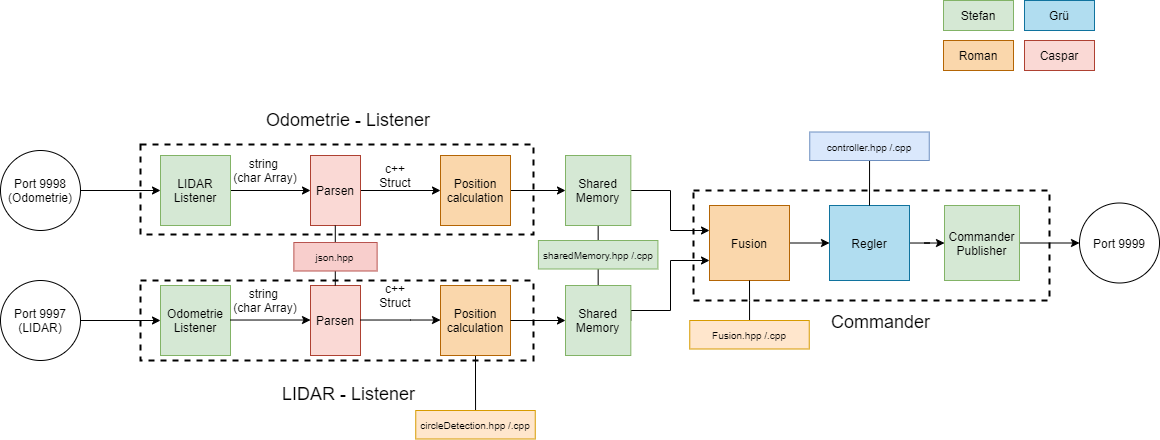

The diagram above was exported from draw.io. Its source (the exported page's mxGraphModel, read from the mxfile embedded in the PNG):
<mxGraphModel dx="442" dy="347" grid="1" gridSize="10" guides="1" tooltips="1" connect="1" arrows="1" fold="1" page="1" pageScale="1" pageWidth="1169" pageHeight="827" math="0" shadow="0">
  <root>
    <mxCell id="0" />
    <mxCell id="1" parent="0" />
    <mxCell id="U7dn3dIeGcwfmanp_iJW-79" value="" style="rounded=0;whiteSpace=wrap;html=1;strokeWidth=2;fontFamily=Times New Roman;fontSize=14;fillColor=none;dashed=1;" parent="1" vertex="1">
      <mxGeometry x="147" y="300" width="393" height="80" as="geometry" />
    </mxCell>
    <mxCell id="U7dn3dIeGcwfmanp_iJW-86" value="" style="rounded=0;whiteSpace=wrap;html=1;strokeWidth=2;fontFamily=Times New Roman;fontSize=14;fillColor=none;dashed=1;" parent="1" vertex="1">
      <mxGeometry x="700" y="210" width="356" height="110" as="geometry" />
    </mxCell>
    <mxCell id="uyP1jyfuUv3C0Ors2eKV-5" value="" style="edgeStyle=orthogonalEdgeStyle;rounded=0;orthogonalLoop=1;jettySize=auto;html=1;exitX=1;exitY=0.5;exitDx=0;exitDy=0;" parent="1" source="uyP1jyfuUv3C0Ors2eKV-1" target="U7dn3dIeGcwfmanp_iJW-7" edge="1">
      <mxGeometry relative="1" as="geometry">
        <Array as="points">
          <mxPoint x="677" y="210" />
          <mxPoint x="677" y="250" />
        </Array>
      </mxGeometry>
    </mxCell>
    <mxCell id="U7dn3dIeGcwfmanp_iJW-80" value="" style="rounded=0;whiteSpace=wrap;html=1;strokeWidth=2;fontFamily=Times New Roman;fontSize=14;fillColor=none;dashed=1;" parent="1" vertex="1">
      <mxGeometry x="147" y="164" width="393" height="90" as="geometry" />
    </mxCell>
    <mxCell id="U7dn3dIeGcwfmanp_iJW-1" value="&lt;div&gt;Port 9998&lt;br&gt;&lt;/div&gt;&lt;div&gt;(Odometrie)&lt;br&gt;&lt;/div&gt;" style="ellipse;whiteSpace=wrap;html=1;aspect=fixed;fillColor=none;" parent="1" vertex="1">
      <mxGeometry x="7" y="170" width="80" height="80" as="geometry" />
    </mxCell>
    <mxCell id="U7dn3dIeGcwfmanp_iJW-2" value="&lt;div&gt;Port 9997&lt;/div&gt;&lt;div&gt;(LIDAR)&lt;br&gt;&lt;/div&gt;" style="ellipse;whiteSpace=wrap;html=1;aspect=fixed;fillColor=none;" parent="1" vertex="1">
      <mxGeometry x="7" y="300" width="80" height="80" as="geometry" />
    </mxCell>
    <mxCell id="U7dn3dIeGcwfmanp_iJW-85" value="" style="edgeStyle=orthogonalEdgeStyle;rounded=0;orthogonalLoop=1;jettySize=auto;html=1;fontFamily=Times New Roman;fontSize=14;endArrow=classic;endFill=1;" parent="1" source="U7dn3dIeGcwfmanp_iJW-7" target="U7dn3dIeGcwfmanp_iJW-19" edge="1">
      <mxGeometry relative="1" as="geometry" />
    </mxCell>
    <mxCell id="U7dn3dIeGcwfmanp_iJW-7" value="Fusion" style="rounded=0;whiteSpace=wrap;html=1;fillColor=#fad7ac;strokeColor=#b46504;" parent="1" vertex="1">
      <mxGeometry x="716" y="225" width="80" height="75" as="geometry" />
    </mxCell>
    <mxCell id="U7dn3dIeGcwfmanp_iJW-53" value="" style="edgeStyle=orthogonalEdgeStyle;rounded=0;orthogonalLoop=1;jettySize=auto;html=1;fontFamily=Times New Roman;fontSize=14;endArrow=classic;endFill=1;entryX=0;entryY=0.5;entryDx=0;entryDy=0;" parent="1" source="U7dn3dIeGcwfmanp_iJW-15" target="U7dn3dIeGcwfmanp_iJW-30" edge="1">
      <mxGeometry relative="1" as="geometry" />
    </mxCell>
    <mxCell id="U7dn3dIeGcwfmanp_iJW-15" value="&lt;div&gt;LIDAR&lt;/div&gt;&lt;div&gt;Listener&lt;br&gt;&lt;/div&gt;" style="rounded=0;whiteSpace=wrap;html=1;fillColor=#d5e8d4;strokeColor=#82b366;" parent="1" vertex="1">
      <mxGeometry x="167" y="175" width="70" height="70" as="geometry" />
    </mxCell>
    <mxCell id="U7dn3dIeGcwfmanp_iJW-16" value="" style="edgeStyle=orthogonalEdgeStyle;rounded=0;orthogonalLoop=1;jettySize=auto;html=1;endArrow=classic;endFill=1;" parent="1" source="U7dn3dIeGcwfmanp_iJW-1" target="U7dn3dIeGcwfmanp_iJW-15" edge="1">
      <mxGeometry relative="1" as="geometry">
        <mxPoint x="87" y="210" as="sourcePoint" />
        <mxPoint x="431" y="210" as="targetPoint" />
        <Array as="points" />
      </mxGeometry>
    </mxCell>
    <mxCell id="U7dn3dIeGcwfmanp_iJW-17" value="&lt;div&gt;Odometrie&lt;/div&gt;&lt;div&gt;Listener&lt;br&gt;&lt;/div&gt;" style="rounded=0;whiteSpace=wrap;html=1;fillColor=#d5e8d4;strokeColor=#82b366;" parent="1" vertex="1">
      <mxGeometry x="167" y="305" width="70" height="70" as="geometry" />
    </mxCell>
    <mxCell id="U7dn3dIeGcwfmanp_iJW-18" value="" style="edgeStyle=orthogonalEdgeStyle;rounded=0;orthogonalLoop=1;jettySize=auto;html=1;entryX=0;entryY=0.5;entryDx=0;entryDy=0;endArrow=classic;endFill=1;" parent="1" source="U7dn3dIeGcwfmanp_iJW-2" target="U7dn3dIeGcwfmanp_iJW-17" edge="1">
      <mxGeometry relative="1" as="geometry">
        <mxPoint x="87" y="340" as="sourcePoint" />
        <mxPoint x="431" y="240" as="targetPoint" />
      </mxGeometry>
    </mxCell>
    <mxCell id="U7dn3dIeGcwfmanp_iJW-83" value="" style="edgeStyle=orthogonalEdgeStyle;rounded=0;orthogonalLoop=1;jettySize=auto;html=1;fontFamily=Times New Roman;fontSize=14;endArrow=classic;endFill=1;" parent="1" source="U7dn3dIeGcwfmanp_iJW-19" target="U7dn3dIeGcwfmanp_iJW-82" edge="1">
      <mxGeometry relative="1" as="geometry" />
    </mxCell>
    <mxCell id="U7dn3dIeGcwfmanp_iJW-19" value="Regler" style="rounded=0;whiteSpace=wrap;html=1;fillColor=#b1ddf0;strokeColor=#10739e;" parent="1" vertex="1">
      <mxGeometry x="836" y="225" width="80" height="75" as="geometry" />
    </mxCell>
    <mxCell id="U7dn3dIeGcwfmanp_iJW-27" value="Port 9999" style="ellipse;whiteSpace=wrap;html=1;aspect=fixed;fillColor=none;" parent="1" vertex="1">
      <mxGeometry x="1086" y="222.5" width="80" height="80" as="geometry" />
    </mxCell>
    <mxCell id="U7dn3dIeGcwfmanp_iJW-56" value="" style="edgeStyle=orthogonalEdgeStyle;rounded=0;orthogonalLoop=1;jettySize=auto;html=1;fontFamily=Times New Roman;fontSize=14;endArrow=classic;endFill=1;" parent="1" source="U7dn3dIeGcwfmanp_iJW-30" target="U7dn3dIeGcwfmanp_iJW-38" edge="1">
      <mxGeometry relative="1" as="geometry" />
    </mxCell>
    <mxCell id="U7dn3dIeGcwfmanp_iJW-30" value="&lt;div&gt;Parsen&lt;/div&gt;" style="rounded=0;whiteSpace=wrap;html=1;fillColor=#fad9d5;strokeColor=#ae4132;" parent="1" vertex="1">
      <mxGeometry x="317" y="175" width="50" height="70" as="geometry" />
    </mxCell>
    <mxCell id="U7dn3dIeGcwfmanp_iJW-29" value="Parsen" style="rounded=0;whiteSpace=wrap;html=1;fillColor=#fad9d5;strokeColor=#ae4132;" parent="1" vertex="1">
      <mxGeometry x="317" y="305" width="50" height="70" as="geometry" />
    </mxCell>
    <mxCell id="uyP1jyfuUv3C0Ors2eKV-4" value="" style="edgeStyle=orthogonalEdgeStyle;rounded=0;orthogonalLoop=1;jettySize=auto;html=1;" parent="1" source="U7dn3dIeGcwfmanp_iJW-38" target="uyP1jyfuUv3C0Ors2eKV-1" edge="1">
      <mxGeometry relative="1" as="geometry" />
    </mxCell>
    <mxCell id="U7dn3dIeGcwfmanp_iJW-38" value="&lt;div&gt;Position&lt;/div&gt;&lt;div&gt;calculation&lt;br&gt;&lt;/div&gt;" style="rounded=0;whiteSpace=wrap;html=1;fillColor=#fad7ac;strokeColor=#b46504;" parent="1" vertex="1">
      <mxGeometry x="447" y="175" width="70" height="70" as="geometry" />
    </mxCell>
    <mxCell id="iQeLYx1Vph9BZYIYjyMn-20" value="" style="edgeStyle=orthogonalEdgeStyle;rounded=0;orthogonalLoop=1;jettySize=auto;html=1;endArrow=none;endFill=0;" edge="1" parent="1" source="U7dn3dIeGcwfmanp_iJW-39" target="iQeLYx1Vph9BZYIYjyMn-15">
      <mxGeometry relative="1" as="geometry" />
    </mxCell>
    <mxCell id="U7dn3dIeGcwfmanp_iJW-39" value="&lt;div&gt;Position&lt;/div&gt;&lt;div&gt;calculation&lt;br&gt;&lt;/div&gt;" style="rounded=0;whiteSpace=wrap;html=1;fillColor=#fad7ac;strokeColor=#b46504;" parent="1" vertex="1">
      <mxGeometry x="447" y="305" width="70" height="70" as="geometry" />
    </mxCell>
    <mxCell id="U7dn3dIeGcwfmanp_iJW-54" value="" style="edgeStyle=orthogonalEdgeStyle;rounded=0;orthogonalLoop=1;jettySize=auto;html=1;fontFamily=Times New Roman;fontSize=14;endArrow=classic;endFill=1;entryX=0;entryY=0.5;entryDx=0;entryDy=0;" parent="1" edge="1">
      <mxGeometry relative="1" as="geometry">
        <mxPoint x="237" y="339.52" as="sourcePoint" />
        <mxPoint x="317" y="339.52" as="targetPoint" />
      </mxGeometry>
    </mxCell>
    <mxCell id="U7dn3dIeGcwfmanp_iJW-55" value="&lt;div&gt;string &lt;br&gt;&lt;/div&gt;&lt;div&gt;(char Array)&lt;/div&gt;" style="text;html=1;strokeColor=none;fillColor=none;align=center;verticalAlign=middle;whiteSpace=wrap;rounded=0;" parent="1" vertex="1">
      <mxGeometry x="207" y="175" width="130" height="30" as="geometry" />
    </mxCell>
    <mxCell id="U7dn3dIeGcwfmanp_iJW-57" value="&lt;div&gt;c++&lt;/div&gt;&lt;div&gt;Struct&lt;/div&gt;" style="text;html=1;strokeColor=none;fillColor=none;align=center;verticalAlign=middle;whiteSpace=wrap;rounded=0;" parent="1" vertex="1">
      <mxGeometry x="337" y="300" width="130" height="30" as="geometry" />
    </mxCell>
    <mxCell id="U7dn3dIeGcwfmanp_iJW-58" value="" style="edgeStyle=orthogonalEdgeStyle;rounded=0;orthogonalLoop=1;jettySize=auto;html=1;fontFamily=Times New Roman;fontSize=14;endArrow=classic;endFill=1;entryX=0;entryY=0.5;entryDx=0;entryDy=0;" parent="1" edge="1">
      <mxGeometry relative="1" as="geometry">
        <mxPoint x="367" y="339.52" as="sourcePoint" />
        <mxPoint x="447" y="339.52" as="targetPoint" />
        <Array as="points">
          <mxPoint x="417" y="340" />
          <mxPoint x="417" y="340" />
        </Array>
      </mxGeometry>
    </mxCell>
    <mxCell id="U7dn3dIeGcwfmanp_iJW-60" value="&lt;div&gt;c++&lt;/div&gt;&lt;div&gt;Struct&lt;br&gt;&lt;/div&gt;" style="text;html=1;strokeColor=none;fillColor=none;align=center;verticalAlign=middle;whiteSpace=wrap;rounded=0;" parent="1" vertex="1">
      <mxGeometry x="337" y="180" width="130" height="30" as="geometry" />
    </mxCell>
    <mxCell id="U7dn3dIeGcwfmanp_iJW-61" value="&lt;div&gt;string &lt;br&gt;&lt;/div&gt;&lt;div&gt;(char Array)&lt;/div&gt;" style="text;html=1;strokeColor=none;fillColor=none;align=center;verticalAlign=middle;whiteSpace=wrap;rounded=0;" parent="1" vertex="1">
      <mxGeometry x="207" y="305" width="130" height="30" as="geometry" />
    </mxCell>
    <mxCell id="U7dn3dIeGcwfmanp_iJW-62" value="&lt;div&gt;Stefan&lt;/div&gt;" style="rounded=0;whiteSpace=wrap;html=1;fillColor=#d5e8d4;strokeColor=#82b366;" parent="1" vertex="1">
      <mxGeometry x="950" y="20" width="70" height="30" as="geometry" />
    </mxCell>
    <mxCell id="U7dn3dIeGcwfmanp_iJW-64" value="Roman" style="rounded=0;whiteSpace=wrap;html=1;fillColor=#fad7ac;strokeColor=#b46504;" parent="1" vertex="1">
      <mxGeometry x="950" y="60" width="70" height="30" as="geometry" />
    </mxCell>
    <mxCell id="U7dn3dIeGcwfmanp_iJW-66" value="Grü" style="rounded=0;whiteSpace=wrap;html=1;fillColor=#b1ddf0;strokeColor=#10739e;" parent="1" vertex="1">
      <mxGeometry x="1031" y="20" width="70" height="30" as="geometry" />
    </mxCell>
    <mxCell id="U7dn3dIeGcwfmanp_iJW-68" value="Caspar" style="rounded=0;whiteSpace=wrap;html=1;fillColor=#fad9d5;strokeColor=#ae4132;" parent="1" vertex="1">
      <mxGeometry x="1031" y="60" width="70" height="30" as="geometry" />
    </mxCell>
    <mxCell id="U7dn3dIeGcwfmanp_iJW-72" value="&lt;div style=&quot;font-size: 18px&quot;&gt;&lt;font style=&quot;font-size: 18px&quot;&gt;LIDAR - Listener&lt;/font&gt;&lt;/div&gt;" style="text;html=1;strokeColor=none;fillColor=none;align=center;verticalAlign=middle;whiteSpace=wrap;rounded=0;" parent="1" vertex="1">
      <mxGeometry x="275.75" y="394" width="158.5" height="40" as="geometry" />
    </mxCell>
    <mxCell id="U7dn3dIeGcwfmanp_iJW-76" value="" style="edgeStyle=orthogonalEdgeStyle;rounded=0;orthogonalLoop=1;jettySize=auto;html=1;fontFamily=Times New Roman;fontSize=14;endArrow=classic;endFill=1;entryX=0;entryY=0.5;entryDx=0;entryDy=0;" parent="1" source="U7dn3dIeGcwfmanp_iJW-39" edge="1">
      <mxGeometry relative="1" as="geometry">
        <mxPoint x="517" y="340.0476190476189" as="sourcePoint" />
        <mxPoint x="572" y="340" as="targetPoint" />
      </mxGeometry>
    </mxCell>
    <mxCell id="uyP1jyfuUv3C0Ors2eKV-6" value="" style="edgeStyle=orthogonalEdgeStyle;rounded=0;orthogonalLoop=1;jettySize=auto;html=1;exitX=1;exitY=0.5;exitDx=0;exitDy=0;" parent="1" source="uyP1jyfuUv3C0Ors2eKV-2" target="U7dn3dIeGcwfmanp_iJW-7" edge="1">
      <mxGeometry relative="1" as="geometry">
        <Array as="points">
          <mxPoint x="637" y="330" />
          <mxPoint x="677" y="330" />
          <mxPoint x="677" y="280" />
        </Array>
      </mxGeometry>
    </mxCell>
    <mxCell id="U7dn3dIeGcwfmanp_iJW-84" value="" style="edgeStyle=orthogonalEdgeStyle;rounded=0;orthogonalLoop=1;jettySize=auto;html=1;fontFamily=Times New Roman;fontSize=14;endArrow=classic;endFill=1;" parent="1" source="U7dn3dIeGcwfmanp_iJW-82" target="U7dn3dIeGcwfmanp_iJW-27" edge="1">
      <mxGeometry relative="1" as="geometry" />
    </mxCell>
    <mxCell id="U7dn3dIeGcwfmanp_iJW-82" value="&lt;div&gt;&lt;br&gt;&lt;/div&gt;&lt;div&gt;Commander&lt;/div&gt;&lt;div&gt;Publisher&lt;/div&gt;&lt;div&gt;&lt;br&gt;&lt;/div&gt;" style="rounded=0;whiteSpace=wrap;html=1;fillColor=#d5e8d4;strokeColor=#82b366;" parent="1" vertex="1">
      <mxGeometry x="951" y="225" width="75" height="75" as="geometry" />
    </mxCell>
    <mxCell id="U7dn3dIeGcwfmanp_iJW-87" value="&lt;div style=&quot;font-size: 18px;&quot;&gt;&lt;font style=&quot;font-size: 18px;&quot;&gt;Commander&lt;/font&gt;&lt;/div&gt;" style="text;html=1;strokeColor=none;fillColor=none;align=center;verticalAlign=middle;whiteSpace=wrap;rounded=0;" parent="1" vertex="1">
      <mxGeometry x="807.5" y="322" width="158.5" height="40" as="geometry" />
    </mxCell>
    <mxCell id="iQeLYx1Vph9BZYIYjyMn-11" value="" style="edgeStyle=orthogonalEdgeStyle;rounded=0;orthogonalLoop=1;jettySize=auto;html=1;endArrow=none;endFill=0;" edge="1" parent="1" source="uyP1jyfuUv3C0Ors2eKV-1" target="uyP1jyfuUv3C0Ors2eKV-2">
      <mxGeometry relative="1" as="geometry" />
    </mxCell>
    <mxCell id="uyP1jyfuUv3C0Ors2eKV-1" value="Shared Memory" style="rounded=0;whiteSpace=wrap;html=1;fillColor=#d5e8d4;strokeColor=#82b366;" parent="1" vertex="1">
      <mxGeometry x="572" y="175" width="65.33" height="70" as="geometry" />
    </mxCell>
    <mxCell id="uyP1jyfuUv3C0Ors2eKV-2" value="Shared Memory" style="rounded=0;whiteSpace=wrap;html=1;fillColor=#d5e8d4;strokeColor=#82b366;" parent="1" vertex="1">
      <mxGeometry x="572" y="305" width="65.33" height="70" as="geometry" />
    </mxCell>
    <mxCell id="iQeLYx1Vph9BZYIYjyMn-16" value="" style="edgeStyle=orthogonalEdgeStyle;rounded=0;orthogonalLoop=1;jettySize=auto;html=1;endArrow=none;endFill=0;" edge="1" parent="1" source="iQeLYx1Vph9BZYIYjyMn-1" target="U7dn3dIeGcwfmanp_iJW-7">
      <mxGeometry relative="1" as="geometry" />
    </mxCell>
    <mxCell id="iQeLYx1Vph9BZYIYjyMn-1" value="&lt;font style=&quot;font-size: 10px&quot;&gt;Fusion.hpp /.cpp&lt;/font&gt;" style="rounded=0;whiteSpace=wrap;html=1;fillColor=#ffe6cc;strokeColor=#d79b00;" vertex="1" parent="1">
      <mxGeometry x="696.25" y="340" width="119.5" height="28.5" as="geometry" />
    </mxCell>
    <mxCell id="iQeLYx1Vph9BZYIYjyMn-2" value="&lt;div style=&quot;font-size: 18px&quot;&gt;&lt;font style=&quot;font-size: 18px&quot;&gt;Odometrie - Listener&lt;/font&gt;&lt;/div&gt;" style="text;html=1;strokeColor=none;fillColor=none;align=center;verticalAlign=middle;whiteSpace=wrap;rounded=0;" vertex="1" parent="1">
      <mxGeometry x="270" y="120" width="170" height="40" as="geometry" />
    </mxCell>
    <mxCell id="iQeLYx1Vph9BZYIYjyMn-10" value="&lt;font style=&quot;font-size: 10px&quot;&gt;sharedMemory.hpp /.cpp&lt;/font&gt;" style="rounded=0;whiteSpace=wrap;html=1;fillColor=#d5e8d4;strokeColor=#82b366;" vertex="1" parent="1">
      <mxGeometry x="544.92" y="260" width="119.5" height="28.5" as="geometry" />
    </mxCell>
    <mxCell id="iQeLYx1Vph9BZYIYjyMn-14" value="" style="edgeStyle=orthogonalEdgeStyle;rounded=0;orthogonalLoop=1;jettySize=auto;html=1;endArrow=none;endFill=0;" edge="1" parent="1">
      <mxGeometry relative="1" as="geometry">
        <mxPoint x="341.79499999999996" y="245" as="sourcePoint" />
        <mxPoint x="341.79499999999996" y="305" as="targetPoint" />
      </mxGeometry>
    </mxCell>
    <mxCell id="iQeLYx1Vph9BZYIYjyMn-12" value="&lt;font style=&quot;font-size: 10px&quot;&gt;json.hpp&lt;/font&gt;" style="rounded=0;whiteSpace=wrap;html=1;fillColor=#f8cecc;strokeColor=#b85450;" vertex="1" parent="1">
      <mxGeometry x="300.37" y="262" width="83.25" height="28.5" as="geometry" />
    </mxCell>
    <mxCell id="iQeLYx1Vph9BZYIYjyMn-15" value="&lt;font style=&quot;font-size: 10px&quot;&gt;circleDetection.hpp /.cpp&lt;/font&gt;" style="rounded=0;whiteSpace=wrap;html=1;fillColor=#ffe6cc;strokeColor=#d79b00;" vertex="1" parent="1">
      <mxGeometry x="422.25" y="430" width="119.5" height="28.5" as="geometry" />
    </mxCell>
    <mxCell id="iQeLYx1Vph9BZYIYjyMn-18" value="" style="edgeStyle=orthogonalEdgeStyle;rounded=0;orthogonalLoop=1;jettySize=auto;html=1;endArrow=none;endFill=0;" edge="1" parent="1" source="iQeLYx1Vph9BZYIYjyMn-17" target="U7dn3dIeGcwfmanp_iJW-19">
      <mxGeometry relative="1" as="geometry" />
    </mxCell>
    <mxCell id="iQeLYx1Vph9BZYIYjyMn-17" value="&lt;font style=&quot;font-size: 10px&quot;&gt;controller.hpp /.cpp&lt;/font&gt;" style="rounded=0;whiteSpace=wrap;html=1;fillColor=#dae8fc;strokeColor=#6c8ebf;" vertex="1" parent="1">
      <mxGeometry x="816.25" y="151.5" width="119.5" height="28.5" as="geometry" />
    </mxCell>
  </root>
</mxGraphModel>